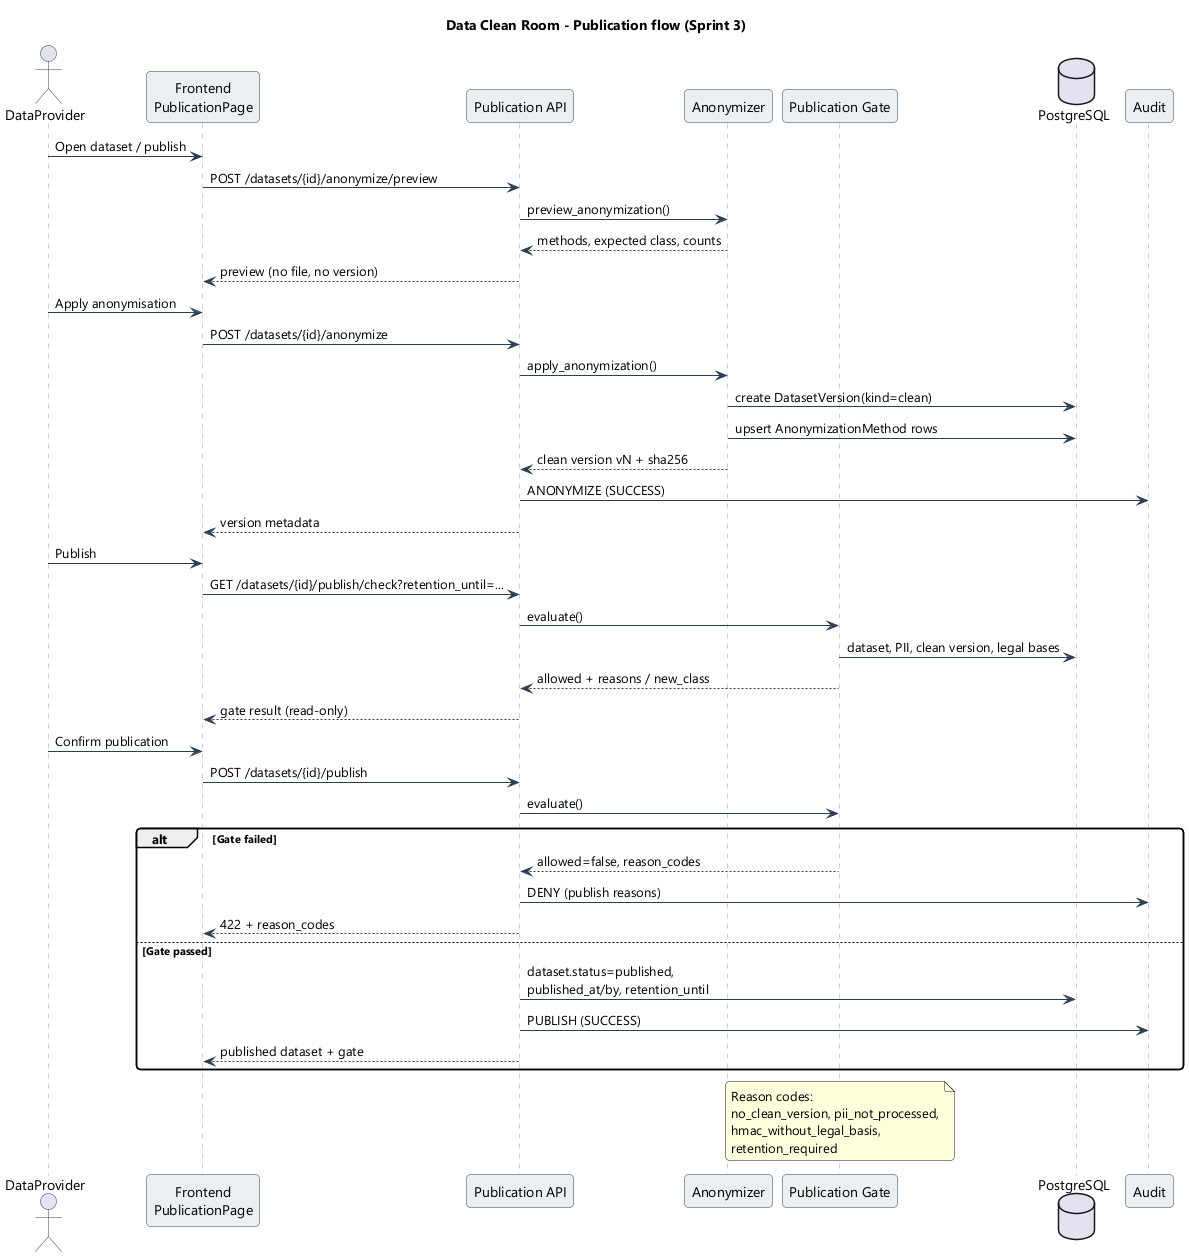

The diagram above was rendered by PlantUML. Its source (embedded in the PNG):
@startuml
!pragma layout smetana
skinparam monochrome false
skinparam roundcorner 8
skinparam shadowing false
skinparam defaultFontName "Segoe UI", Arial, sans-serif
skinparam sequence {
    ArrowColor #2C3E50
    ActorBorderColor #2C3E50
    LifeLineBorderColor #90A4AE
    ParticipantBackgroundColor #ECEFF1
    ParticipantBorderColor #2C3E50
}

title Data Clean Room - Publication flow (Sprint 3)

actor "DataProvider" as DP
participant "Frontend\nPublicationPage" as FE
participant "Publication API" as API
participant "Anonymizer" as ANON
participant "Publication Gate" as GATE
database "PostgreSQL" as DB
participant "Audit" as AUDIT

DP -> FE : Open dataset / publish
FE -> API : POST /datasets/{id}/anonymize/preview
API -> ANON : preview_anonymization()
ANON --> API : methods, expected class, counts
API --> FE : preview (no file, no version)

DP -> FE : Apply anonymisation
FE -> API : POST /datasets/{id}/anonymize
API -> ANON : apply_anonymization()
ANON -> DB : create DatasetVersion(kind=clean)
ANON -> DB : upsert AnonymizationMethod rows
ANON --> API : clean version vN + sha256
API -> AUDIT : ANONYMIZE (SUCCESS)
API --> FE : version metadata

DP -> FE : Publish
FE -> API : GET /datasets/{id}/publish/check?retention_until=...
API -> GATE : evaluate()
GATE -> DB : dataset, PII, clean version, legal bases
GATE --> API : allowed + reasons / new_class
API --> FE : gate result (read-only)

DP -> FE : Confirm publication
FE -> API : POST /datasets/{id}/publish
API -> GATE : evaluate()
alt Gate failed
    GATE --> API : allowed=false, reason_codes
    API -> AUDIT : DENY (publish reasons)
    API --> FE : 422 + reason_codes
else Gate passed
    API -> DB : dataset.status=published,\npublished_at/by, retention_until
    API -> AUDIT : PUBLISH (SUCCESS)
    API --> FE : published dataset + gate
end

note over GATE
  Reason codes:
  no_clean_version, pii_not_processed,
  hmac_without_legal_basis,
  retention_required
end note

@enduml